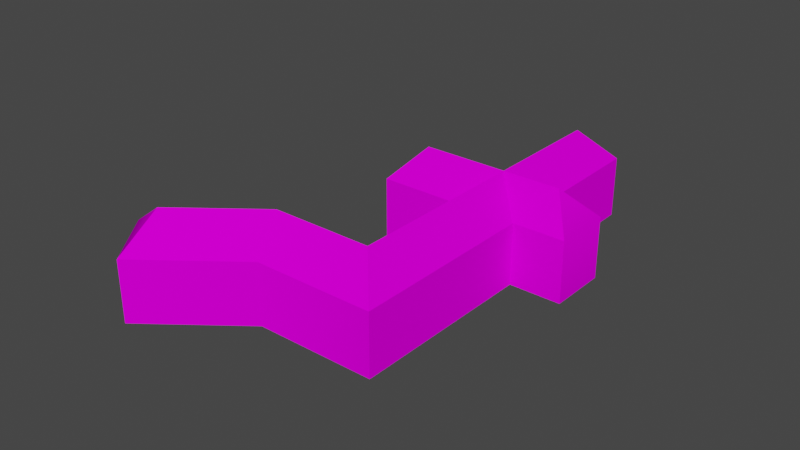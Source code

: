 # Source: object.blend  (saved by Blender 2.82.7; exported with 4.5.12 LTS)
import bpy
from mathutils import Matrix  # noqa: F401  (used for matrix-valued properties, if any)

bpy.ops.wm.read_factory_settings(use_empty=True)
scene = bpy.context.scene
scene.name = 'Scene'

# ---- collections
col_collection = bpy.data.collections.new('Collection'); scene.collection.children.link(col_collection)

# ---- images (referenced by path relative to the original .blend; pixels are not part of the script)
import os
ASSET_DIR = os.environ.get("B2B_ASSET_DIR", "")  # directory of the original .blend (textures are referenced by path, not embedded)
HERE = os.path.dirname(os.path.abspath(__file__))  # packed textures are extracted next to this script under _unpacked/

def load_image(name, relpath, width, height, colorspace="sRGB"):
    """Load a texture the original file referenced (path relative to the .blend, or extracted next to this script)."""
    p = next((c for c in (os.path.join(HERE, relpath), os.path.join(ASSET_DIR, relpath)) if relpath and os.path.exists(c)), "")
    if p:
        img = bpy.data.images.load(p, check_existing=True)
        img.name = name
    else:  # same state as the original file: an image datablock whose file is absent (Cycles renders it pink)
        img = bpy.data.images.new(name, width, height)
        img.source = "FILE"
        img.filepath = "//" + (relpath or name)
    img.colorspace_settings.name = colorspace
    return img
img_ebfs6_png = load_image('EBFS6.png', 'EBFS6.png', 1024, 1024, 'sRGB')

# ---- materials (node trees are filled in below, after node groups)
mat_default_013 = bpy.data.materials.new('Default.013')
mat_default_013.use_transparent_shadow = False
mat_default_013.diffuse_color = (1.0, 1.0, 1.0, 1.0)
mat_default_013.roughness = 0.0
mat_default_013.specular_intensity = 0.0

# ---- node groups
ng_auto_smooth = bpy.data.node_groups.new('Auto Smooth', 'GeometryNodeTree')
_s = ng_auto_smooth.interface.new_socket(name='Geometry', in_out='OUTPUT', socket_type='NodeSocketGeometry')
_s = ng_auto_smooth.interface.new_socket(name='Geometry', in_out='INPUT', socket_type='NodeSocketGeometry')
_s = ng_auto_smooth.interface.new_socket(name='Angle', in_out='INPUT', socket_type='NodeSocketFloat')
_s.subtype = 'ANGLE'
_s.min_value = 0.0
_s.max_value = 3.142
ng_auto_smooth.is_modifier = True
_N = ng_auto_smooth.nodes; _L = ng_auto_smooth.links
n0 = _N.new('NodeGroupOutput'); n0.name = 'Group Output'; n0.location = (480, -100)
n1 = _N.new('NodeGroupInput'); n1.name = 'Group Input'; n1.location = (-420, -300)
n2 = _N.new('NodeGroupInput'); n2.name = 'Group Input.001'; n2.location = (-60, -100)
n3 = _N.new('GeometryNodeSetShadeSmooth'); n3.name = 'Set Shade Smooth'; n3.location = (120, -100)
n3.domain = 'EDGE'
n4 = _N.new('GeometryNodeSetShadeSmooth'); n4.name = 'Set Shade Smooth.001'; n4.location = (300, -100)
n5 = _N.new('GeometryNodeInputMeshEdgeAngle'); n5.name = 'Edge Angle'; n5.location = (-420, -220)
n6 = _N.new('GeometryNodeInputEdgeSmooth'); n6.name = 'Is Edge Smooth'; n6.location = (-60, -160)
n7 = _N.new('GeometryNodeInputShadeSmooth'); n7.name = 'Is Face Smooth'; n7.location = (-240, -340)
n8 = _N.new('FunctionNodeBooleanMath'); n8.name = 'Boolean Math'; n8.location = (-60, -220)
n9 = _N.new('FunctionNodeCompare'); n9.name = 'Compare'; n9.location = (-240, -180)
n9.operation = 'LESS_EQUAL'
_L.new(n5.outputs[0], n9.inputs[0])
_L.new(n4.outputs[0], n0.inputs[0])
_L.new(n1.outputs[1], n9.inputs[1])
_L.new(n9.outputs[0], n8.inputs[0])
_L.new(n7.outputs[0], n8.inputs[1])
_L.new(n2.outputs[0], n3.inputs[0])
_L.new(n6.outputs[0], n3.inputs[1])
_L.new(n3.outputs[0], n4.inputs[0])
_L.new(n8.outputs[0], n3.inputs[2])
n0.is_active_output = True

# ---- material node trees
mat_default_013.use_nodes = True; mat_default_013.node_tree.nodes.clear()
_N = mat_default_013.node_tree.nodes; _L = mat_default_013.node_tree.links
n0 = _N.new('ShaderNodeOutputMaterial'); n0.name = 'Material Output'; n0.location = (300, 300)
n1 = _N.new('ShaderNodeBsdfPrincipled'); n1.name = 'Principled BSDF'; n1.location = (10, 300)
n1.distribution = 'GGX'
n1.subsurface_method = 'BURLEY'
n1.inputs[3].default_value = 1.45
n1.inputs[13].default_value = 0.0
n1.inputs[27].default_value = (0.0, 0.0, 0.0, 1.0)
n1.inputs[28].default_value = 1.0
n2 = _N.new('ShaderNodeTexImage'); n2.name = 'Image Texture'; n2.location = (0, 0)
n2.image = img_ebfs6_png
_L.new(n1.outputs[0], n0.inputs[0])
_L.new(n2.outputs[0], n1.inputs[0])
n0.is_active_output = True

# ---- world
world_world = bpy.data.worlds.new('World'); scene.world = world_world
world_world.use_nodes = True; world_world.node_tree.nodes.clear()
_N = world_world.node_tree.nodes; _L = world_world.node_tree.links
n0 = _N.new('ShaderNodeOutputWorld'); n0.name = 'World Output'; n0.location = (300, 300)
n1 = _N.new('ShaderNodeBackground'); n1.name = 'Background'; n1.location = (10, 300)
n1.inputs[0].default_value = (0.05088, 0.05088, 0.05088, 1.0)
_L.new(n1.outputs[0], n0.inputs[0])
n0.is_active_output = True
world_world.color = (0.05088, 0.05088, 0.05088)
world_world.use_sun_shadow = False
world_world.sun_shadow_jitter_overblur = 0.0

# ---- meshes
me_poly_os_0_012 = bpy.data.meshes.new('poly_os=0.012')
me_poly_os_0_012.from_pydata([(14.95, 2.05, 17.52), (11.28, 2.05, -7.275), (10.11, 6.051, 13.49), (2.979, 2.05, -6.047), (-4.048, 2.05, -5.008), (-4.619, 6.053, -8.867), (1.838, 2.05, -13.77), (10.01, 2.05, -14.97), (10.08, 2.05, -14.98), (14.08, 6.053, -11.63), (4.081, 6.053, -26.71), (16.94, 2.05, -16.0), (13.51, 2.05, -15.49), (14.65, 2.05, -7.772), (-2.985, 6.051, 15.42), (5.271, 2.05, 9.452), (-12.12, 6.051, 24.87), (-18.08, 2.05, 24.24), (-11.29, 2.05, 30.81), (-5.289, 2.05, 11.01), (-0.6822, 2.05, 19.84), (11.18, 2.05, -7.259), (-7.287, -3.586, -9.459), (-8.234, -6.053, -9.319), (-7.287, -6.053, -9.459), (-8.234, -3.586, -9.319), (-7.949, -3.586, -7.389), (-7.002, -6.053, -7.529), (-7.949, -6.053, -7.389), (-7.002, -3.586, -7.529), (-7.521, -6.053, -4.494), (-7.806, -6.053, -6.424), (-7.806, -2.873, -6.424), (7.596, -6.053, -30.81), (-0.6822, -6.053, -30.81), (-0.6822, 2.05, -30.81), (1.838, -6.053, -13.77), (7.596, 2.05, -30.81), (10.08, -6.053, -14.98), (2.979, -6.053, -6.047), (18.08, 2.05, -8.28), (11.28, -6.053, -7.275), (18.08, -6.053, -8.28), (16.94, -6.053, -16.0), (-8.662, -6.053, -12.21), (-8.662, 2.05, -12.21), (-7.521, 2.05, -4.494), (-5.19, 2.05, -12.73), (5.271, -6.053, 9.452), (14.95, -6.053, 17.52), (-5.289, -6.053, 11.01), (-18.08, -6.053, 24.24), (-11.29, -6.053, 30.81), (-0.6822, -6.053, 19.84)], [], [(2, 14, 20, 0), (21, 7, 37, 10, 2, 0), (1, 21, 0), (17, 19, 50, 51), (27, 29, 22, 24), (3, 21, 1, 13, 40, 9, 5, 46, 4), (47, 45, 5, 9, 11, 12, 8, 7, 6), (35, 10, 37), (9, 40, 11), (0, 49, 41, 1), (43, 38, 8, 11), (51, 52, 18, 17), (25, 22, 29, 26), (31, 32, 26, 28), (15, 19, 14, 2), (16, 17, 18), (16, 18, 20, 14), (6, 35, 34, 36), (27, 28, 26, 29), (30, 39, 3, 46), (30, 46, 45, 44, 23, 25, 26, 32, 31), (37, 7, 8), (33, 34, 35, 37), (41, 42, 40, 1), (23, 24, 22, 25), (8, 38, 33, 37), (46, 5, 45), (4, 46, 3), (13, 1, 40), (12, 11, 8), (40, 42, 43, 11), (47, 6, 45), (53, 49, 0, 20), (48, 50, 19, 15), (48, 15, 3, 39), (17, 16, 14, 19), (52, 53, 20, 18), (44, 45, 6, 36), (6, 3, 15, 2, 10, 35)])
me_poly_os_0_012.polygons.foreach_set('use_smooth', [True] * 39)
_uv = me_poly_os_0_012.uv_layers.new(name='UVMap')
_uv.uv.foreach_set('vector', [0.8271, 0.993, 0.2152, 0.9953, 0.2896, 0.7097, 1.02, 0.7069, 1.914, 0.7161, 1.561, 0.7155, 0.8373, 0.7143, 0.996, 0.9733, 2.834, 0.9791, 3.047, 0.7179, 0.0, 0.0, 0.0, 0.0, 0.0, 0.0, 0.4958, 0.6938, 0.9986, 0.6938, 0.9986, 0.4724, 0.4958, 0.4724, 0.5425, 0.5185, 0.5425, 0.5336, 0.5544, 0.5336, 0.5544, 0.5185, 1.165, 0.7089, 0.7821, 0.7104, 0.7772, 0.7104, 0.6199, 0.711, 0.4596, 0.7116, 0.6209, 0.9693, 1.495, 0.966, 1.656, 0.7071, 1.493, 0.7077, 0.5349, 0.7315, 0.3905, 0.7315, 0.5349, 0.9615, 1.312, 0.9615, 1.455, 0.7315, 1.312, 0.7315, 1.17, 0.7315, 1.167, 0.7315, 0.8272, 0.7315, 0.7963, 0.7281, 1.001, 0.9741, 1.152, 0.7281, 0.7143, 0.9446, 0.8911, 0.7054, 0.5384, 0.7048, 1.389, 0.6938, 1.389, 0.4724, 0.7041, 0.4724, 0.7041, 0.6938, 0.4653, 0.4724, 0.2757, 0.4724, 0.2758, 0.6938, 0.4653, 0.6938, 0.4958, 0.4724, 0.2378, 0.4724, 0.2378, 0.6938, 0.4958, 0.6938, 0.4827, 0.8222, 0.5085, 0.826, 0.5163, 0.7733, 0.4905, 0.7695, 0.4816, 0.4724, 0.4816, 0.5593, 0.5083, 0.5398, 0.5083, 0.4724, 0.5121, 0.7173, 0.9283, 0.715, 0.866, 0.956, 0.3498, 0.9588, 0.5868, 0.7037, 0.3505, 0.9694, 0.8163, 0.9753, 0.8226, 0.9992, 0.9951, 0.7142, 0.2896, 0.7097, 0.2152, 0.9953, 0.9315, 0.6938, 1.402, 0.6938, 1.402, 0.4724, 0.9315, 0.4724, 0.5344, 0.4724, 0.5083, 0.4724, 0.5083, 0.5398, 0.5344, 0.5398, 0.4283, 0.4724, 0.1383, 0.4724, 0.1383, 0.6938, 0.4283, 0.6938, 0.4283, 0.4724, 0.4283, 0.6938, 0.6415, 0.6938, 0.6415, 0.4724, 0.5616, 0.4724, 0.5616, 0.5398, 0.5083, 0.5398, 0.4816, 0.5593, 0.4816, 0.4724, 0.0, 0.0, 0.0, 0.0, 0.0, 0.0, 0.6284, 0.4724, 0.4022, 0.4724, 0.4023, 0.6938, 0.6284, 0.6938, 0.8663, 0.4724, 0.6785, 0.4724, 0.6785, 0.6938, 0.8663, 0.6938, 0.5616, 0.4724, 0.5354, 0.4724, 0.5354, 0.5398, 0.5616, 0.5398, 1.276, 0.6938, 1.276, 0.4724, 0.8381, 0.4724, 0.8381, 0.6938, 0.9942, 0.7086, 1.196, 0.9846, 1.399, 0.7086, 0.3324, 0.6938, 0.4283, 0.6938, 0.1383, 0.6938, 0.7733, 0.6938, 0.8663, 0.6938, 0.6785, 0.6938, 0.3705, 0.6938, 0.4653, 0.6938, 0.2758, 0.6938, 0.6785, 0.6938, 0.6785, 0.4724, 0.4653, 0.4724, 0.4653, 0.6938, 0.7374, 0.6938, 0.9315, 0.6938, 0.6415, 0.6938, 0.8207, 0.4724, 0.389, 0.4724, 0.389, 0.6938, 0.8207, 0.6938, 1.29, 0.4724, 0.9986, 0.4724, 0.9986, 0.6938, 1.29, 0.6938, 0.2903, 0.4724, 0.2903, 0.6938, 0.7183, 0.6938, 0.7183, 0.4724, 0.2108, 0.7116, 0.3536, 0.9536, 0.866, 0.956, 0.9283, 0.715, 1.238, 0.4724, 0.8207, 0.4724, 0.8207, 0.6938, 1.238, 0.6938, 0.6415, 0.4724, 0.6415, 0.6938, 0.9315, 0.6938, 0.9315, 0.4724, 1.47, 0.7215, 1.152, 0.7215, 0.5146, 0.7215, 0.3232, 0.9576, 1.978, 0.9551, 2.171, 0.7215])
me_poly_os_0_012.materials.append(mat_default_013)
me_poly_os_0_012.use_remesh_fix_poles = True
me_poly_os_0_012.use_remesh_preserve_attributes = False
me_poly_os_0_012.use_mirror_vertex_groups = False
me_poly_os_0_012.update()

# ---- objects
ob_ebfs6_atticsb_obj = bpy.data.objects.new('EBFS6_AtticsB.obj', None)
ob_default_lod = bpy.data.objects.new('Default LOD', None)
ob_poly_os_0_hard__blend_yes = bpy.data.objects.new('POLY_OS=0 HARD= BLEND=yes', me_poly_os_0_012)

# ---- transforms, parenting, visibility, modifiers, constraints
ob_ebfs6_atticsb_obj.location = (0.0, 0.0, 0.0)
ob_ebfs6_atticsb_obj.rotation_euler = (1.571, -0.0, 0.0)
ob_ebfs6_atticsb_obj.empty_display_size = 0.01
ob_ebfs6_atticsb_obj.lineart.crease_threshold = 0.0
ob_default_lod.parent = ob_ebfs6_atticsb_obj
ob_default_lod.location = (0.0, 0.0, 0.0)
ob_default_lod.empty_display_size = 0.01
ob_default_lod.lineart.crease_threshold = 0.0
ob_poly_os_0_hard__blend_yes.parent = ob_default_lod
ob_poly_os_0_hard__blend_yes.location = (0.0, 6.053, 0.0)
ob_poly_os_0_hard__blend_yes.rotation_euler = (-1.77e-09, -0.1467, 2.408e-08)
ob_poly_os_0_hard__blend_yes.show_transparent = True
ob_poly_os_0_hard__blend_yes.lineart.crease_threshold = 0.0
_m = ob_poly_os_0_hard__blend_yes.modifiers.new('Auto Smooth', 'NODES')
_m.node_group = ng_auto_smooth
_gi = [s.identifier for s in ng_auto_smooth.interface.items_tree if s.item_type == 'SOCKET' and s.in_out == 'INPUT']
_m[_gi[1]] = 0.7854  # Angle

# ---- collection membership
col_collection.objects.link(ob_ebfs6_atticsb_obj)
col_collection.objects.link(ob_default_lod)
col_collection.objects.link(ob_poly_os_0_hard__blend_yes)

# ---- scene / render settings (as saved in the file)
scene.frame_start = 1; scene.frame_end = 250; scene.frame_set(36)
scene.render.engine = 'BLENDER_EEVEE_NEXT'
scene.cycles.use_denoising = False
scene.cycles.samples = 128
scene.cycles.sampling_pattern = 'TABULATED_SOBOL'
scene.cycles.use_adaptive_sampling = False
scene.cycles.use_light_tree = False
scene.view_settings.view_transform = 'Filmic'
bpy.context.view_layer.update()

# ---- added for rendering (the .blend has no active camera and no usable light): camera, sun
cam_auto = bpy.data.cameras.new('AutoCamera')
cam_auto.lens = 50.0
cam_auto.sensor_width = 36.0
cam_auto.clip_end = 1313.14
ob_auto_camera = bpy.data.objects.new('AutoCamera', cam_auto)
scene.collection.objects.link(ob_auto_camera)
ob_auto_camera.location = (74.823, -89.7876, 65.9114)
ob_auto_camera.rotation_euler = (1.09748, -7.21219e-08, 0.694738)
scene.camera = ob_auto_camera
light_auto_sun = bpy.data.lights.new('AutoSun', 'SUN')
light_auto_sun.energy = 3.0
light_auto_sun.angle = 0.0523599
ob_auto_sun = bpy.data.objects.new('AutoSun', light_auto_sun)
scene.collection.objects.link(ob_auto_sun)
ob_auto_sun.rotation_euler = (0.872665, 0.174533, 0.523599)
bpy.context.view_layer.update()

